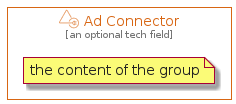

The diagram above was rendered by PlantUML. Its source (embedded in the PNG):
@startuml
' configures the library
!global $INCLUSION_MODE="local"
!global $LIB_BASE_LOCATION="../../.."
' loads the library
!include $LIB_BASE_LOCATION/bootstrap.puml
' loads the aws-20200430 bootstrap
include('aws-20200430/bootstrap')
' loads the AdConnector element
include('aws-20200430/Item/SecurityIdentityCompliance/AdConnector')
AdConnectorGroup('ad_connector', 'Ad Connector', 'an optional tech field'){
note as note
the content of the group
end note
}
@enduml